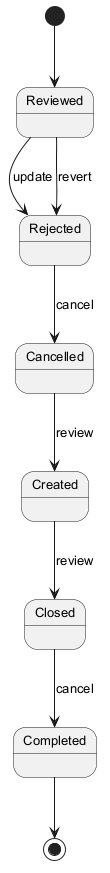

The diagram above was rendered by PlantUML. Its source (embedded in the PNG):
@startuml
skinparam monochrome true
skinparam defaultFontSize 13
[*] --> Reviewed
Reviewed --> Rejected : update
Rejected --> Cancelled : cancel
Cancelled --> Created : review
Created --> Closed : review
Closed --> Completed : cancel
Reviewed --> Rejected : revert
Completed --> [*]
@enduml